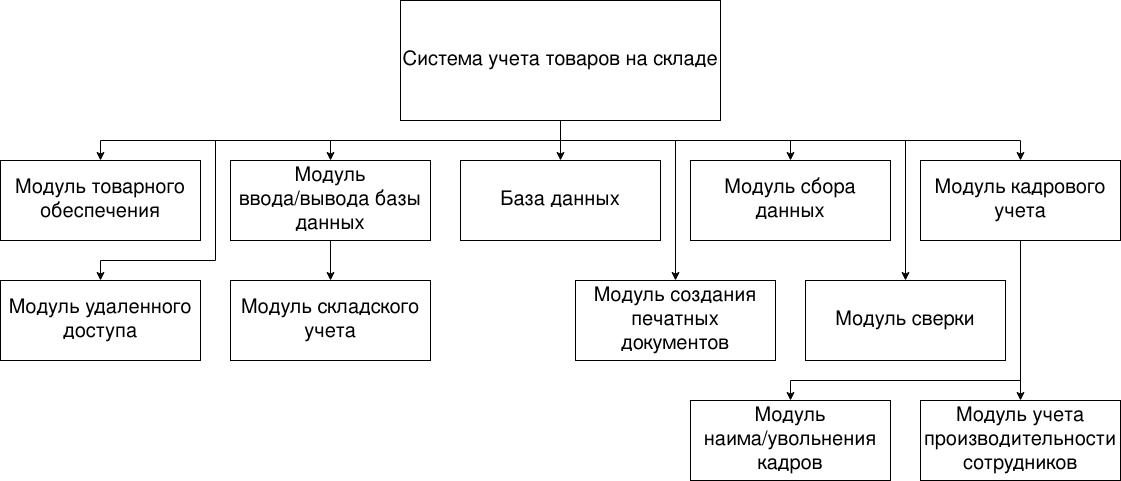

The diagram above was exported from draw.io. Its source (the exported page's mxGraphModel, read from the mxfile embedded in the PNG):
<mxGraphModel dx="1422" dy="814" grid="1" gridSize="10" guides="1" tooltips="1" connect="1" arrows="1" fold="1" page="1" pageScale="1" pageWidth="1169" pageHeight="827" math="0" shadow="0">
  <root>
    <mxCell id="0" />
    <mxCell id="1" parent="0" />
    <mxCell id="XbIbC4am-keAssZqxruK-1" style="edgeStyle=orthogonalEdgeStyle;rounded=0;orthogonalLoop=1;jettySize=auto;html=1;fontSize=20;exitX=0.5;exitY=1;exitDx=0;exitDy=0;" edge="1" parent="1" source="XbIbC4am-keAssZqxruK-9" target="XbIbC4am-keAssZqxruK-12">
      <mxGeometry relative="1" as="geometry" />
    </mxCell>
    <mxCell id="XbIbC4am-keAssZqxruK-2" style="edgeStyle=orthogonalEdgeStyle;rounded=0;orthogonalLoop=1;jettySize=auto;html=1;fontSize=20;" edge="1" parent="1" source="XbIbC4am-keAssZqxruK-9" target="XbIbC4am-keAssZqxruK-11">
      <mxGeometry relative="1" as="geometry" />
    </mxCell>
    <mxCell id="XbIbC4am-keAssZqxruK-3" style="edgeStyle=orthogonalEdgeStyle;rounded=0;orthogonalLoop=1;jettySize=auto;html=1;fontSize=20;exitX=0.5;exitY=1;exitDx=0;exitDy=0;" edge="1" parent="1" source="XbIbC4am-keAssZqxruK-9" target="XbIbC4am-keAssZqxruK-10">
      <mxGeometry relative="1" as="geometry" />
    </mxCell>
    <mxCell id="XbIbC4am-keAssZqxruK-4" style="edgeStyle=orthogonalEdgeStyle;rounded=0;orthogonalLoop=1;jettySize=auto;html=1;fontSize=20;" edge="1" parent="1" source="XbIbC4am-keAssZqxruK-9" target="XbIbC4am-keAssZqxruK-14">
      <mxGeometry relative="1" as="geometry" />
    </mxCell>
    <mxCell id="XbIbC4am-keAssZqxruK-5" style="edgeStyle=orthogonalEdgeStyle;rounded=0;orthogonalLoop=1;jettySize=auto;html=1;fontSize=20;" edge="1" parent="1" source="XbIbC4am-keAssZqxruK-9" target="XbIbC4am-keAssZqxruK-36">
      <mxGeometry relative="1" as="geometry">
        <mxPoint x="700" y="310" as="targetPoint" />
        <Array as="points">
          <mxPoint x="585" y="170" />
          <mxPoint x="700" y="170" />
        </Array>
      </mxGeometry>
    </mxCell>
    <mxCell id="XbIbC4am-keAssZqxruK-6" style="edgeStyle=orthogonalEdgeStyle;rounded=0;orthogonalLoop=1;jettySize=auto;html=1;fontSize=20;exitX=0.5;exitY=1;exitDx=0;exitDy=0;" edge="1" parent="1" source="XbIbC4am-keAssZqxruK-9" target="XbIbC4am-keAssZqxruK-17">
      <mxGeometry relative="1" as="geometry">
        <mxPoint x="930" y="320" as="targetPoint" />
        <Array as="points">
          <mxPoint x="585" y="170" />
          <mxPoint x="930" y="170" />
        </Array>
      </mxGeometry>
    </mxCell>
    <mxCell id="XbIbC4am-keAssZqxruK-38" style="edgeStyle=orthogonalEdgeStyle;rounded=0;orthogonalLoop=1;jettySize=auto;html=1;" edge="1" parent="1" source="XbIbC4am-keAssZqxruK-9" target="XbIbC4am-keAssZqxruK-37">
      <mxGeometry relative="1" as="geometry">
        <Array as="points">
          <mxPoint x="585" y="170" />
          <mxPoint x="240" y="170" />
          <mxPoint x="240" y="290" />
          <mxPoint x="125" y="290" />
        </Array>
      </mxGeometry>
    </mxCell>
    <mxCell id="XbIbC4am-keAssZqxruK-39" style="edgeStyle=orthogonalEdgeStyle;rounded=0;orthogonalLoop=1;jettySize=auto;html=1;" edge="1" parent="1" source="XbIbC4am-keAssZqxruK-9" target="XbIbC4am-keAssZqxruK-15">
      <mxGeometry relative="1" as="geometry" />
    </mxCell>
    <mxCell id="XbIbC4am-keAssZqxruK-9" value="&lt;font style=&quot;font-size: 20px&quot;&gt;Система учета товаров на складе&lt;/font&gt;" style="rounded=0;whiteSpace=wrap;html=1;fontSize=20;" vertex="1" parent="1">
      <mxGeometry x="425" y="30" width="320" height="120" as="geometry" />
    </mxCell>
    <mxCell id="XbIbC4am-keAssZqxruK-34" style="edgeStyle=orthogonalEdgeStyle;rounded=0;orthogonalLoop=1;jettySize=auto;html=1;" edge="1" parent="1" source="XbIbC4am-keAssZqxruK-10" target="XbIbC4am-keAssZqxruK-32">
      <mxGeometry relative="1" as="geometry">
        <Array as="points">
          <mxPoint x="1045" y="410" />
          <mxPoint x="815" y="410" />
        </Array>
      </mxGeometry>
    </mxCell>
    <mxCell id="XbIbC4am-keAssZqxruK-35" style="edgeStyle=orthogonalEdgeStyle;rounded=0;orthogonalLoop=1;jettySize=auto;html=1;" edge="1" parent="1" source="XbIbC4am-keAssZqxruK-10" target="XbIbC4am-keAssZqxruK-33">
      <mxGeometry relative="1" as="geometry" />
    </mxCell>
    <mxCell id="XbIbC4am-keAssZqxruK-10" value="Модуль кадрового учета" style="rounded=0;whiteSpace=wrap;html=1;fontSize=20;" vertex="1" parent="1">
      <mxGeometry x="945" y="190" width="200" height="80" as="geometry" />
    </mxCell>
    <mxCell id="XbIbC4am-keAssZqxruK-11" value="Модуль сбора данных" style="rounded=0;whiteSpace=wrap;html=1;fontSize=20;" vertex="1" parent="1">
      <mxGeometry x="715" y="190" width="200" height="80" as="geometry" />
    </mxCell>
    <mxCell id="XbIbC4am-keAssZqxruK-12" value="Модуль товарного обеспечения" style="rounded=0;whiteSpace=wrap;html=1;fontSize=20;" vertex="1" parent="1">
      <mxGeometry x="25" y="190" width="200" height="80" as="geometry" />
    </mxCell>
    <mxCell id="XbIbC4am-keAssZqxruK-13" style="edgeStyle=orthogonalEdgeStyle;rounded=0;orthogonalLoop=1;jettySize=auto;html=1;fontSize=20;" edge="1" parent="1" source="XbIbC4am-keAssZqxruK-14" target="XbIbC4am-keAssZqxruK-16">
      <mxGeometry relative="1" as="geometry" />
    </mxCell>
    <mxCell id="XbIbC4am-keAssZqxruK-14" value="Модуль ввода/вывода базы данных" style="rounded=0;whiteSpace=wrap;html=1;fontSize=20;" vertex="1" parent="1">
      <mxGeometry x="255" y="190" width="200" height="80" as="geometry" />
    </mxCell>
    <mxCell id="XbIbC4am-keAssZqxruK-15" value="База данных" style="rounded=0;whiteSpace=wrap;html=1;fontSize=20;" vertex="1" parent="1">
      <mxGeometry x="485" y="190" width="200" height="80" as="geometry" />
    </mxCell>
    <mxCell id="XbIbC4am-keAssZqxruK-16" value="Модуль складского учета" style="rounded=0;whiteSpace=wrap;html=1;fontSize=20;" vertex="1" parent="1">
      <mxGeometry x="255" y="310" width="200" height="80" as="geometry" />
    </mxCell>
    <mxCell id="XbIbC4am-keAssZqxruK-17" value="Модуль сверки" style="rounded=0;whiteSpace=wrap;html=1;fontSize=20;" vertex="1" parent="1">
      <mxGeometry x="830" y="310" width="200" height="80" as="geometry" />
    </mxCell>
    <mxCell id="XbIbC4am-keAssZqxruK-32" value="Модуль наима/увольнения кадров" style="rounded=0;whiteSpace=wrap;html=1;fontSize=20;" vertex="1" parent="1">
      <mxGeometry x="715" y="430" width="200" height="80" as="geometry" />
    </mxCell>
    <mxCell id="XbIbC4am-keAssZqxruK-33" value="Модуль учета производительности сотрудников" style="rounded=0;whiteSpace=wrap;html=1;fontSize=20;" vertex="1" parent="1">
      <mxGeometry x="945" y="430" width="200" height="80" as="geometry" />
    </mxCell>
    <mxCell id="XbIbC4am-keAssZqxruK-36" value="Модуль создания печатных документов" style="rounded=0;whiteSpace=wrap;html=1;fontSize=20;" vertex="1" parent="1">
      <mxGeometry x="600" y="310" width="200" height="80" as="geometry" />
    </mxCell>
    <mxCell id="XbIbC4am-keAssZqxruK-37" value="Модуль удаленного доступа" style="rounded=0;whiteSpace=wrap;html=1;fontSize=20;" vertex="1" parent="1">
      <mxGeometry x="25" y="310" width="200" height="80" as="geometry" />
    </mxCell>
  </root>
</mxGraphModel>